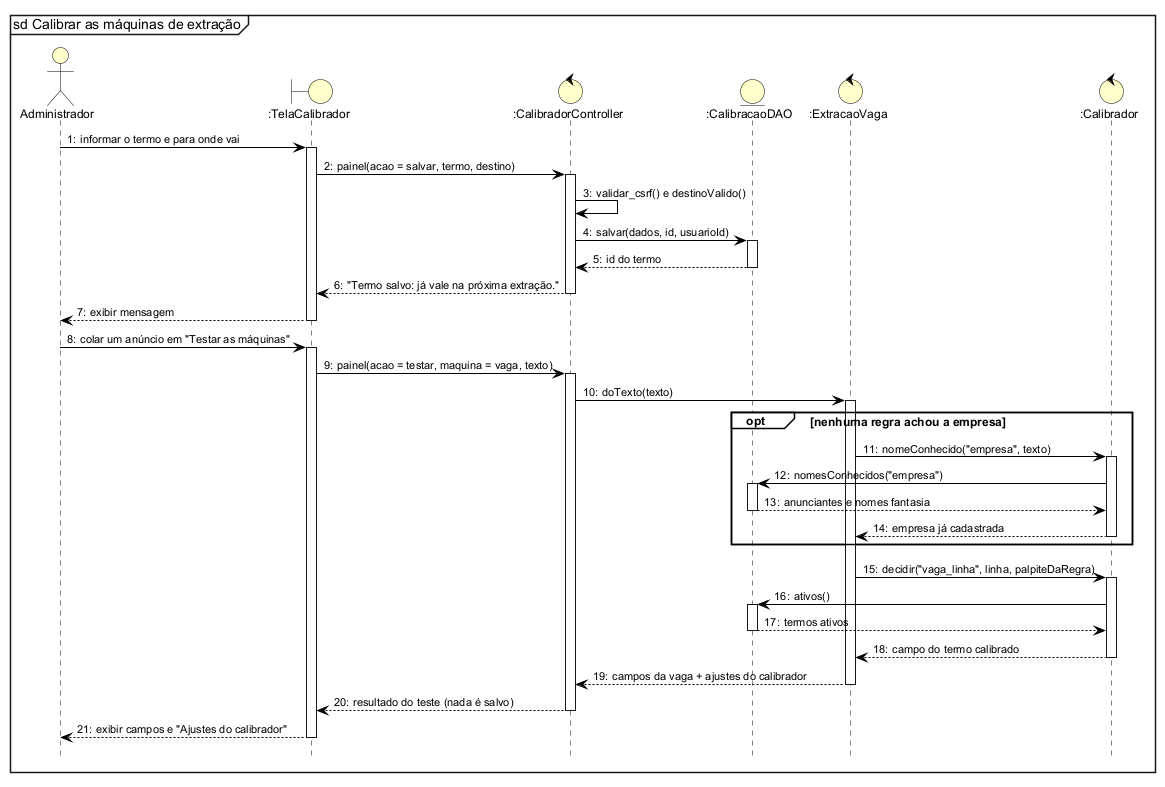

The diagram above was rendered by PlantUML. Its source (embedded in the PNG):
@startuml
!include estilo.iuml
mainframe sd Calibrar as máquinas de extração
autonumber "0:"
hide footbox

actor Administrador as A
boundary ":TelaCalibrador" as T
control ":CalibradorController" as C
entity ":CalibracaoDAO" as D
control ":ExtracaoVaga" as X
control ":Calibrador" as K
A -> T ++ : informar o termo e para onde vai
T -> C ++ : painel(acao = salvar, termo, destino)
C -> C : validar_csrf() e destinoValido()
C -> D ++ : salvar(dados, id, usuarioId)
D --> C -- : id do termo
C --> T -- : "Termo salvo: já vale na próxima extração."
T --> A -- : exibir mensagem
A -> T ++ : colar um anúncio em "Testar as máquinas"
T -> C ++ : painel(acao = testar, maquina = vaga, texto)
C -> X ++ : doTexto(texto)
opt nenhuma regra achou a empresa
  X -> K ++ : nomeConhecido("empresa", texto)
  K -> D ++ : nomesConhecidos("empresa")
  D --> K -- : anunciantes e nomes fantasia
  K --> X -- : empresa já cadastrada
end
X -> K ++ : decidir("vaga_linha", linha, palpiteDaRegra)
K -> D ++ : ativos()
D --> K -- : termos ativos
K --> X -- : campo do termo calibrado
X --> C -- : campos da vaga + ajustes do calibrador
C --> T -- : resultado do teste (nada é salvo)
T --> A -- : exibir campos e "Ajustes do calibrador"
@enduml